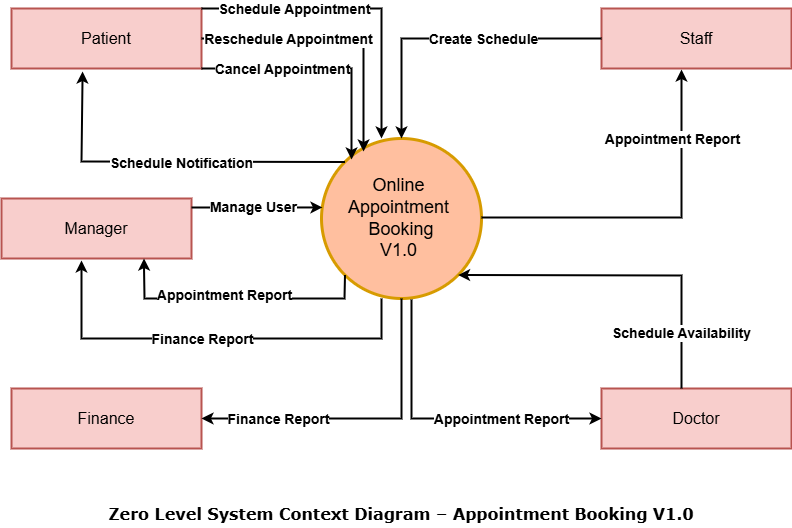

The diagram above was exported from draw.io. Its source (the exported page's mxGraphModel, read from the mxfile embedded in the PNG):
<mxGraphModel dx="1428" dy="841" grid="1" gridSize="10" guides="1" tooltips="1" connect="1" arrows="1" fold="1" page="1" pageScale="1.5" pageWidth="826" pageHeight="1169" background="none" math="0" shadow="0">
  <root>
    <mxCell id="0" style=";html=1;" />
    <mxCell id="1" style=";html=1;" parent="0" />
    <mxCell id="pz27FSsQbYzYwMsUfF1y-2" value="&lt;font style=&quot;font-size: 18px;&quot;&gt;Online&amp;nbsp;&lt;/font&gt;&lt;div&gt;&lt;font style=&quot;font-size: 18px;&quot;&gt;Appointment&amp;nbsp;&lt;/font&gt;&lt;/div&gt;&lt;div&gt;&lt;font style=&quot;font-size: 18px;&quot;&gt;Booking&lt;/font&gt;&lt;/div&gt;&lt;div&gt;&lt;font style=&quot;font-size: 18px;&quot;&gt;V1.0&amp;nbsp;&lt;/font&gt;&lt;/div&gt;" style="ellipse;whiteSpace=wrap;html=1;aspect=fixed;fillColor=#FFBF9F;strokeColor=#d79b00;strokeWidth=3;" parent="1" vertex="1">
      <mxGeometry x="440" y="360" width="160" height="160" as="geometry" />
    </mxCell>
    <mxCell id="pz27FSsQbYzYwMsUfF1y-3" value="Patient" style="rounded=0;whiteSpace=wrap;html=1;fontSize=16;fillColor=#f8cecc;strokeColor=#b85450;strokeWidth=2;" parent="1" vertex="1">
      <mxGeometry x="130" y="230" width="190" height="60" as="geometry" />
    </mxCell>
    <mxCell id="pz27FSsQbYzYwMsUfF1y-4" value="Staff" style="rounded=0;whiteSpace=wrap;html=1;fontSize=16;fillColor=#f8cecc;strokeColor=#b85450;strokeWidth=2;" parent="1" vertex="1">
      <mxGeometry x="720" y="230" width="190" height="60" as="geometry" />
    </mxCell>
    <mxCell id="pz27FSsQbYzYwMsUfF1y-5" value="Doctor" style="rounded=0;whiteSpace=wrap;html=1;fontSize=16;fillColor=#f8cecc;strokeColor=#b85450;strokeWidth=2;" parent="1" vertex="1">
      <mxGeometry x="720" y="610" width="190" height="60" as="geometry" />
    </mxCell>
    <mxCell id="pz27FSsQbYzYwMsUfF1y-6" value="Finance" style="rounded=0;whiteSpace=wrap;html=1;fontSize=16;fillColor=#f8cecc;strokeColor=#b85450;strokeWidth=2;" parent="1" vertex="1">
      <mxGeometry x="130" y="610" width="190" height="60" as="geometry" />
    </mxCell>
    <mxCell id="pz27FSsQbYzYwMsUfF1y-8" value="" style="endArrow=classic;html=1;rounded=0;strokeWidth=2;" parent="1" source="pz27FSsQbYzYwMsUfF1y-4" target="pz27FSsQbYzYwMsUfF1y-2" edge="1">
      <mxGeometry width="50" height="50" relative="1" as="geometry">
        <mxPoint x="520" y="330" as="sourcePoint" />
        <mxPoint x="570" y="280" as="targetPoint" />
        <Array as="points">
          <mxPoint x="520" y="260" />
        </Array>
      </mxGeometry>
    </mxCell>
    <mxCell id="pz27FSsQbYzYwMsUfF1y-9" value="&lt;font style=&quot;font-size: 14px;&quot;&gt;&lt;b&gt;Create Schedule&lt;/b&gt;&lt;/font&gt;" style="edgeLabel;html=1;align=center;verticalAlign=middle;resizable=0;points=[];" parent="pz27FSsQbYzYwMsUfF1y-8" vertex="1" connectable="0">
      <mxGeometry x="0.0413" y="-2" relative="1" as="geometry">
        <mxPoint x="37" y="2" as="offset" />
      </mxGeometry>
    </mxCell>
    <mxCell id="pz27FSsQbYzYwMsUfF1y-12" value="" style="endArrow=classic;html=1;rounded=0;exitX=1;exitY=0;exitDx=0;exitDy=0;strokeWidth=2;" parent="1" source="pz27FSsQbYzYwMsUfF1y-3" edge="1">
      <mxGeometry width="50" height="50" relative="1" as="geometry">
        <mxPoint x="260" y="420" as="sourcePoint" />
        <mxPoint x="500" y="360" as="targetPoint" />
        <Array as="points">
          <mxPoint x="500" y="230" />
        </Array>
      </mxGeometry>
    </mxCell>
    <mxCell id="pz27FSsQbYzYwMsUfF1y-13" value="&lt;font style=&quot;font-size: 14px;&quot;&gt;&lt;b&gt;Schedule Appointment&lt;/b&gt;&lt;/font&gt;" style="edgeLabel;html=1;align=center;verticalAlign=middle;resizable=0;points=[];" parent="pz27FSsQbYzYwMsUfF1y-12" vertex="1" connectable="0">
      <mxGeometry x="-0.6733" y="-1" relative="1" as="geometry">
        <mxPoint x="41" y="-1" as="offset" />
      </mxGeometry>
    </mxCell>
    <mxCell id="pz27FSsQbYzYwMsUfF1y-14" value="" style="endArrow=classic;html=1;rounded=0;exitX=0;exitY=0;exitDx=0;exitDy=0;entryX=0.374;entryY=1.05;entryDx=0;entryDy=0;entryPerimeter=0;strokeWidth=2;" parent="1" source="pz27FSsQbYzYwMsUfF1y-2" target="pz27FSsQbYzYwMsUfF1y-3" edge="1">
      <mxGeometry width="50" height="50" relative="1" as="geometry">
        <mxPoint x="260" y="450" as="sourcePoint" />
        <mxPoint x="170" y="383" as="targetPoint" />
        <Array as="points">
          <mxPoint x="200" y="383" />
        </Array>
      </mxGeometry>
    </mxCell>
    <mxCell id="pz27FSsQbYzYwMsUfF1y-15" value="&lt;font style=&quot;font-size: 14px;&quot;&gt;&lt;b&gt;Schedule Notification&lt;/b&gt;&lt;/font&gt;" style="edgeLabel;html=1;align=center;verticalAlign=middle;resizable=0;points=[];" parent="pz27FSsQbYzYwMsUfF1y-14" vertex="1" connectable="0">
      <mxGeometry x="-0.0695" y="1" relative="1" as="geometry">
        <mxPoint as="offset" />
      </mxGeometry>
    </mxCell>
    <mxCell id="pz27FSsQbYzYwMsUfF1y-16" value="" style="endArrow=classic;html=1;rounded=0;exitX=0.5;exitY=1;exitDx=0;exitDy=0;entryX=1;entryY=0.5;entryDx=0;entryDy=0;strokeWidth=2;" parent="1" source="pz27FSsQbYzYwMsUfF1y-2" target="pz27FSsQbYzYwMsUfF1y-6" edge="1">
      <mxGeometry width="50" height="50" relative="1" as="geometry">
        <mxPoint x="310" y="550" as="sourcePoint" />
        <mxPoint x="390" y="590" as="targetPoint" />
        <Array as="points">
          <mxPoint x="520" y="640" />
        </Array>
      </mxGeometry>
    </mxCell>
    <mxCell id="pz27FSsQbYzYwMsUfF1y-17" value="&lt;font style=&quot;font-size: 14px;&quot;&gt;&lt;b&gt;Finance Report&lt;/b&gt;&lt;/font&gt;" style="edgeLabel;html=1;align=center;verticalAlign=middle;resizable=0;points=[];" parent="pz27FSsQbYzYwMsUfF1y-16" vertex="1" connectable="0">
      <mxGeometry x="0.525" relative="1" as="geometry">
        <mxPoint as="offset" />
      </mxGeometry>
    </mxCell>
    <mxCell id="pz27FSsQbYzYwMsUfF1y-18" value="" style="endArrow=classic;html=1;rounded=0;exitX=0.563;exitY=1.006;exitDx=0;exitDy=0;entryX=0;entryY=0.5;entryDx=0;entryDy=0;strokeWidth=2;exitPerimeter=0;" parent="1" source="pz27FSsQbYzYwMsUfF1y-2" target="pz27FSsQbYzYwMsUfF1y-5" edge="1">
      <mxGeometry width="50" height="50" relative="1" as="geometry">
        <mxPoint x="530" y="530" as="sourcePoint" />
        <mxPoint x="330" y="650" as="targetPoint" />
        <Array as="points">
          <mxPoint x="530" y="640" />
        </Array>
      </mxGeometry>
    </mxCell>
    <mxCell id="pz27FSsQbYzYwMsUfF1y-19" value="&lt;font style=&quot;font-size: 14px;&quot;&gt;&lt;b&gt;Appointment Report&lt;/b&gt;&lt;/font&gt;" style="edgeLabel;html=1;align=center;verticalAlign=middle;resizable=0;points=[];" parent="pz27FSsQbYzYwMsUfF1y-18" vertex="1" connectable="0">
      <mxGeometry x="0.525" relative="1" as="geometry">
        <mxPoint x="-27" as="offset" />
      </mxGeometry>
    </mxCell>
    <mxCell id="pz27FSsQbYzYwMsUfF1y-23" value="" style="endArrow=classic;html=1;rounded=0;entryX=1;entryY=1;entryDx=0;entryDy=0;strokeWidth=2;" parent="1" target="pz27FSsQbYzYwMsUfF1y-2" edge="1">
      <mxGeometry width="50" height="50" relative="1" as="geometry">
        <mxPoint x="800" y="610" as="sourcePoint" />
        <mxPoint x="800" y="470" as="targetPoint" />
        <Array as="points">
          <mxPoint x="800" y="497" />
        </Array>
      </mxGeometry>
    </mxCell>
    <mxCell id="pz27FSsQbYzYwMsUfF1y-24" value="&lt;font style=&quot;font-size: 14px;&quot;&gt;&lt;b&gt;Schedule Availability&lt;/b&gt;&lt;/font&gt;" style="edgeLabel;html=1;align=center;verticalAlign=middle;resizable=0;points=[];" parent="pz27FSsQbYzYwMsUfF1y-23" vertex="1" connectable="0">
      <mxGeometry x="-0.6671" y="1" relative="1" as="geometry">
        <mxPoint as="offset" />
      </mxGeometry>
    </mxCell>
    <mxCell id="pz27FSsQbYzYwMsUfF1y-25" value="" style="endArrow=classic;html=1;rounded=0;strokeWidth=2;exitX=1;exitY=0;exitDx=0;exitDy=0;" parent="1" edge="1">
      <mxGeometry width="50" height="50" relative="1" as="geometry">
        <mxPoint x="600" y="439" as="sourcePoint" />
        <mxPoint x="800" y="291" as="targetPoint" />
        <Array as="points">
          <mxPoint x="800" y="439" />
          <mxPoint x="800" y="370" />
        </Array>
      </mxGeometry>
    </mxCell>
    <mxCell id="pz27FSsQbYzYwMsUfF1y-26" value="&lt;font style=&quot;font-size: 14px;&quot;&gt;&lt;b&gt;Appointment Report&lt;/b&gt;&lt;/font&gt;" style="edgeLabel;html=1;align=center;verticalAlign=middle;resizable=0;points=[];" parent="pz27FSsQbYzYwMsUfF1y-25" vertex="1" connectable="0">
      <mxGeometry x="0.0413" y="-2" relative="1" as="geometry">
        <mxPoint x="9" y="-81" as="offset" />
      </mxGeometry>
    </mxCell>
    <mxCell id="pz27FSsQbYzYwMsUfF1y-27" value="&lt;font face=&quot;Verdana&quot; style=&quot;font-size: 16px;&quot;&gt;&lt;b&gt;Zero Level System Context Diagram – Appointment Booking V1.0&lt;/b&gt;&lt;/font&gt;" style="text;html=1;align=center;verticalAlign=middle;whiteSpace=wrap;rounded=0;" parent="1" vertex="1">
      <mxGeometry x="225" y="720" width="590" height="30" as="geometry" />
    </mxCell>
    <mxCell id="pz27FSsQbYzYwMsUfF1y-28" value="Manager" style="rounded=0;whiteSpace=wrap;html=1;fontSize=16;fillColor=#f8cecc;strokeColor=#b85450;strokeWidth=2;" parent="1" vertex="1">
      <mxGeometry x="120" y="420" width="190" height="60" as="geometry" />
    </mxCell>
    <mxCell id="pz27FSsQbYzYwMsUfF1y-29" value="" style="endArrow=classic;html=1;rounded=0;strokeWidth=2;entryX=0.006;entryY=0.431;entryDx=0;entryDy=0;exitX=1;exitY=0.15;exitDx=0;exitDy=0;entryPerimeter=0;exitPerimeter=0;" parent="1" source="pz27FSsQbYzYwMsUfF1y-28" target="pz27FSsQbYzYwMsUfF1y-2" edge="1">
      <mxGeometry width="50" height="50" relative="1" as="geometry">
        <mxPoint x="110" y="569" as="sourcePoint" />
        <mxPoint x="373" y="420" as="targetPoint" />
        <Array as="points" />
      </mxGeometry>
    </mxCell>
    <mxCell id="pz27FSsQbYzYwMsUfF1y-30" value="&lt;font style=&quot;font-size: 14px;&quot;&gt;&lt;b&gt;Manage User&lt;/b&gt;&lt;/font&gt;" style="edgeLabel;html=1;align=center;verticalAlign=middle;resizable=0;points=[];" parent="pz27FSsQbYzYwMsUfF1y-29" vertex="1" connectable="0">
      <mxGeometry x="0.0413" y="-2" relative="1" as="geometry">
        <mxPoint x="-7" y="-2" as="offset" />
      </mxGeometry>
    </mxCell>
    <mxCell id="DY8fo4YmFeHWwfOobg-x-1" value="" style="endArrow=classic;html=1;rounded=0;exitX=1;exitY=0.5;exitDx=0;exitDy=0;strokeWidth=2;entryX=0.263;entryY=0.081;entryDx=0;entryDy=0;entryPerimeter=0;" edge="1" parent="1" source="pz27FSsQbYzYwMsUfF1y-3" target="pz27FSsQbYzYwMsUfF1y-2">
      <mxGeometry width="50" height="50" relative="1" as="geometry">
        <mxPoint x="330" y="240" as="sourcePoint" />
        <mxPoint x="510" y="370" as="targetPoint" />
        <Array as="points">
          <mxPoint x="482" y="260" />
        </Array>
      </mxGeometry>
    </mxCell>
    <mxCell id="DY8fo4YmFeHWwfOobg-x-2" value="&lt;font style=&quot;font-size: 14px;&quot;&gt;&lt;b style=&quot;&quot;&gt;Reschedule Appointment&lt;/b&gt;&lt;/font&gt;" style="edgeLabel;html=1;align=center;verticalAlign=middle;resizable=0;points=[];" vertex="1" connectable="0" parent="DY8fo4YmFeHWwfOobg-x-1">
      <mxGeometry x="-0.6733" y="-1" relative="1" as="geometry">
        <mxPoint x="41" y="-1" as="offset" />
      </mxGeometry>
    </mxCell>
    <mxCell id="DY8fo4YmFeHWwfOobg-x-3" value="" style="endArrow=classic;html=1;rounded=0;exitX=1;exitY=1;exitDx=0;exitDy=0;strokeWidth=2;entryX=0.188;entryY=0.131;entryDx=0;entryDy=0;entryPerimeter=0;" edge="1" parent="1" source="pz27FSsQbYzYwMsUfF1y-3" target="pz27FSsQbYzYwMsUfF1y-2">
      <mxGeometry width="50" height="50" relative="1" as="geometry">
        <mxPoint x="330" y="270" as="sourcePoint" />
        <mxPoint x="492" y="383" as="targetPoint" />
        <Array as="points">
          <mxPoint x="470" y="290" />
        </Array>
      </mxGeometry>
    </mxCell>
    <mxCell id="DY8fo4YmFeHWwfOobg-x-4" value="&lt;font style=&quot;font-size: 14px;&quot;&gt;&lt;b style=&quot;&quot;&gt;Cancel Appointment&lt;/b&gt;&lt;/font&gt;" style="edgeLabel;html=1;align=center;verticalAlign=middle;resizable=0;points=[];" vertex="1" connectable="0" parent="DY8fo4YmFeHWwfOobg-x-3">
      <mxGeometry x="-0.6733" y="-1" relative="1" as="geometry">
        <mxPoint x="41" y="-1" as="offset" />
      </mxGeometry>
    </mxCell>
    <mxCell id="DY8fo4YmFeHWwfOobg-x-5" value="" style="endArrow=classic;html=1;rounded=0;strokeWidth=2;entryX=0.75;entryY=1;entryDx=0;entryDy=0;exitX=0;exitY=1;exitDx=0;exitDy=0;" edge="1" parent="1" source="pz27FSsQbYzYwMsUfF1y-2" target="pz27FSsQbYzYwMsUfF1y-28">
      <mxGeometry width="50" height="50" relative="1" as="geometry">
        <mxPoint x="320" y="439" as="sourcePoint" />
        <mxPoint x="451" y="439" as="targetPoint" />
        <Array as="points">
          <mxPoint x="463" y="520" />
          <mxPoint x="263" y="520" />
        </Array>
      </mxGeometry>
    </mxCell>
    <mxCell id="DY8fo4YmFeHWwfOobg-x-6" value="&lt;font style=&quot;font-size: 14px;&quot;&gt;&lt;b&gt;Appointment Report&lt;/b&gt;&lt;/font&gt;" style="edgeLabel;html=1;align=center;verticalAlign=middle;resizable=0;points=[];" vertex="1" connectable="0" parent="DY8fo4YmFeHWwfOobg-x-5">
      <mxGeometry x="0.0413" y="-2" relative="1" as="geometry">
        <mxPoint x="-7" y="-2" as="offset" />
      </mxGeometry>
    </mxCell>
    <mxCell id="DY8fo4YmFeHWwfOobg-x-10" value="" style="endArrow=classic;html=1;rounded=0;strokeWidth=2;entryX=0.421;entryY=1.033;entryDx=0;entryDy=0;exitX=0.375;exitY=1;exitDx=0;exitDy=0;exitPerimeter=0;entryPerimeter=0;" edge="1" parent="1" source="pz27FSsQbYzYwMsUfF1y-2" target="pz27FSsQbYzYwMsUfF1y-28">
      <mxGeometry width="50" height="50" relative="1" as="geometry">
        <mxPoint x="473" y="537" as="sourcePoint" />
        <mxPoint x="273" y="520" as="targetPoint" />
        <Array as="points">
          <mxPoint x="500" y="560" />
          <mxPoint x="200" y="560" />
        </Array>
      </mxGeometry>
    </mxCell>
    <mxCell id="DY8fo4YmFeHWwfOobg-x-11" value="&lt;font style=&quot;font-size: 14px;&quot;&gt;&lt;b&gt;Finance Report&lt;/b&gt;&lt;/font&gt;" style="edgeLabel;html=1;align=center;verticalAlign=middle;resizable=0;points=[];" vertex="1" connectable="0" parent="DY8fo4YmFeHWwfOobg-x-10">
      <mxGeometry x="0.0413" y="-2" relative="1" as="geometry">
        <mxPoint x="-2" y="2" as="offset" />
      </mxGeometry>
    </mxCell>
  </root>
</mxGraphModel>